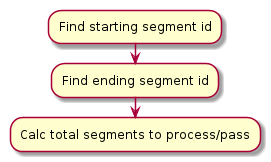

The diagram above was rendered by PlantUML. Its source (embedded in the PNG):
@startuml
:Find starting segment id;
:Find ending segment id;
:Calc total segments to process/pass;
@enduml